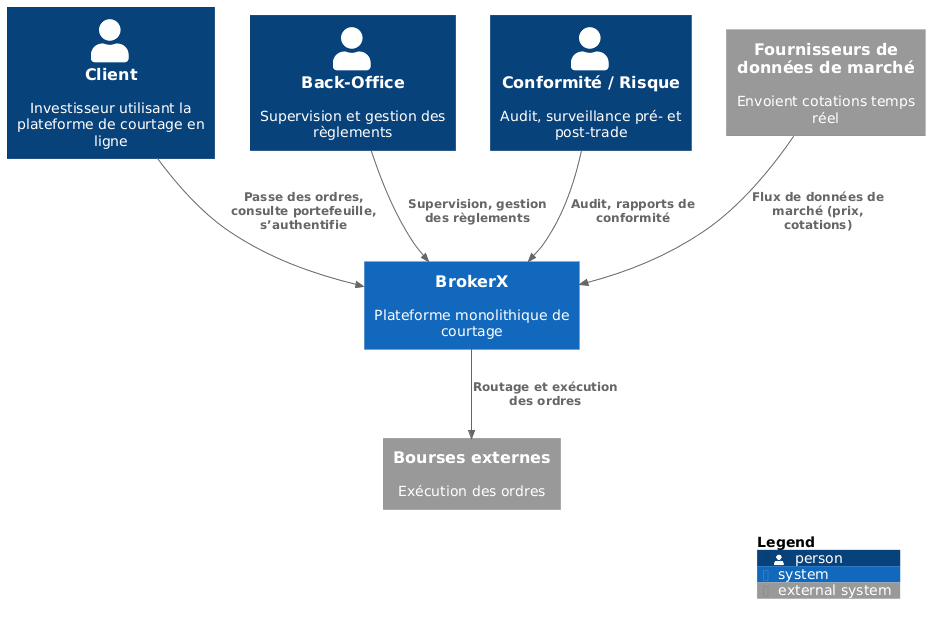

The diagram above was rendered by PlantUML. Its source (embedded in the PNG):
@startuml
!include https://raw.githubusercontent.com/plantuml-stdlib/C4-PlantUML/master/C4_Context.puml

Person(client, "Client", "Investisseur utilisant la plateforme de courtage en ligne")
Person(backoffice, "Back-Office", "Supervision et gestion des règlements")
Person(compliance, "Conformité / Risque", "Audit, surveillance pré- et post-trade")
System_Ext(marketdata, "Fournisseurs de données de marché", "Envoient cotations temps réel")
System_Ext(exchange, "Bourses externes", "Exécution des ordres")

System(brokerx, "BrokerX", "Plateforme monolithique de courtage")

Rel(client, brokerx, "Passe des ordres, consulte portefeuille, s’authentifie")
Rel(backoffice, brokerx, "Supervision, gestion des règlements")
Rel(compliance, brokerx, "Audit, rapports de conformité")
Rel(marketdata, brokerx, "Flux de données de marché (prix, cotations)")
Rel(brokerx, exchange, "Routage et exécution des ordres")

SHOW_LEGEND()
@enduml